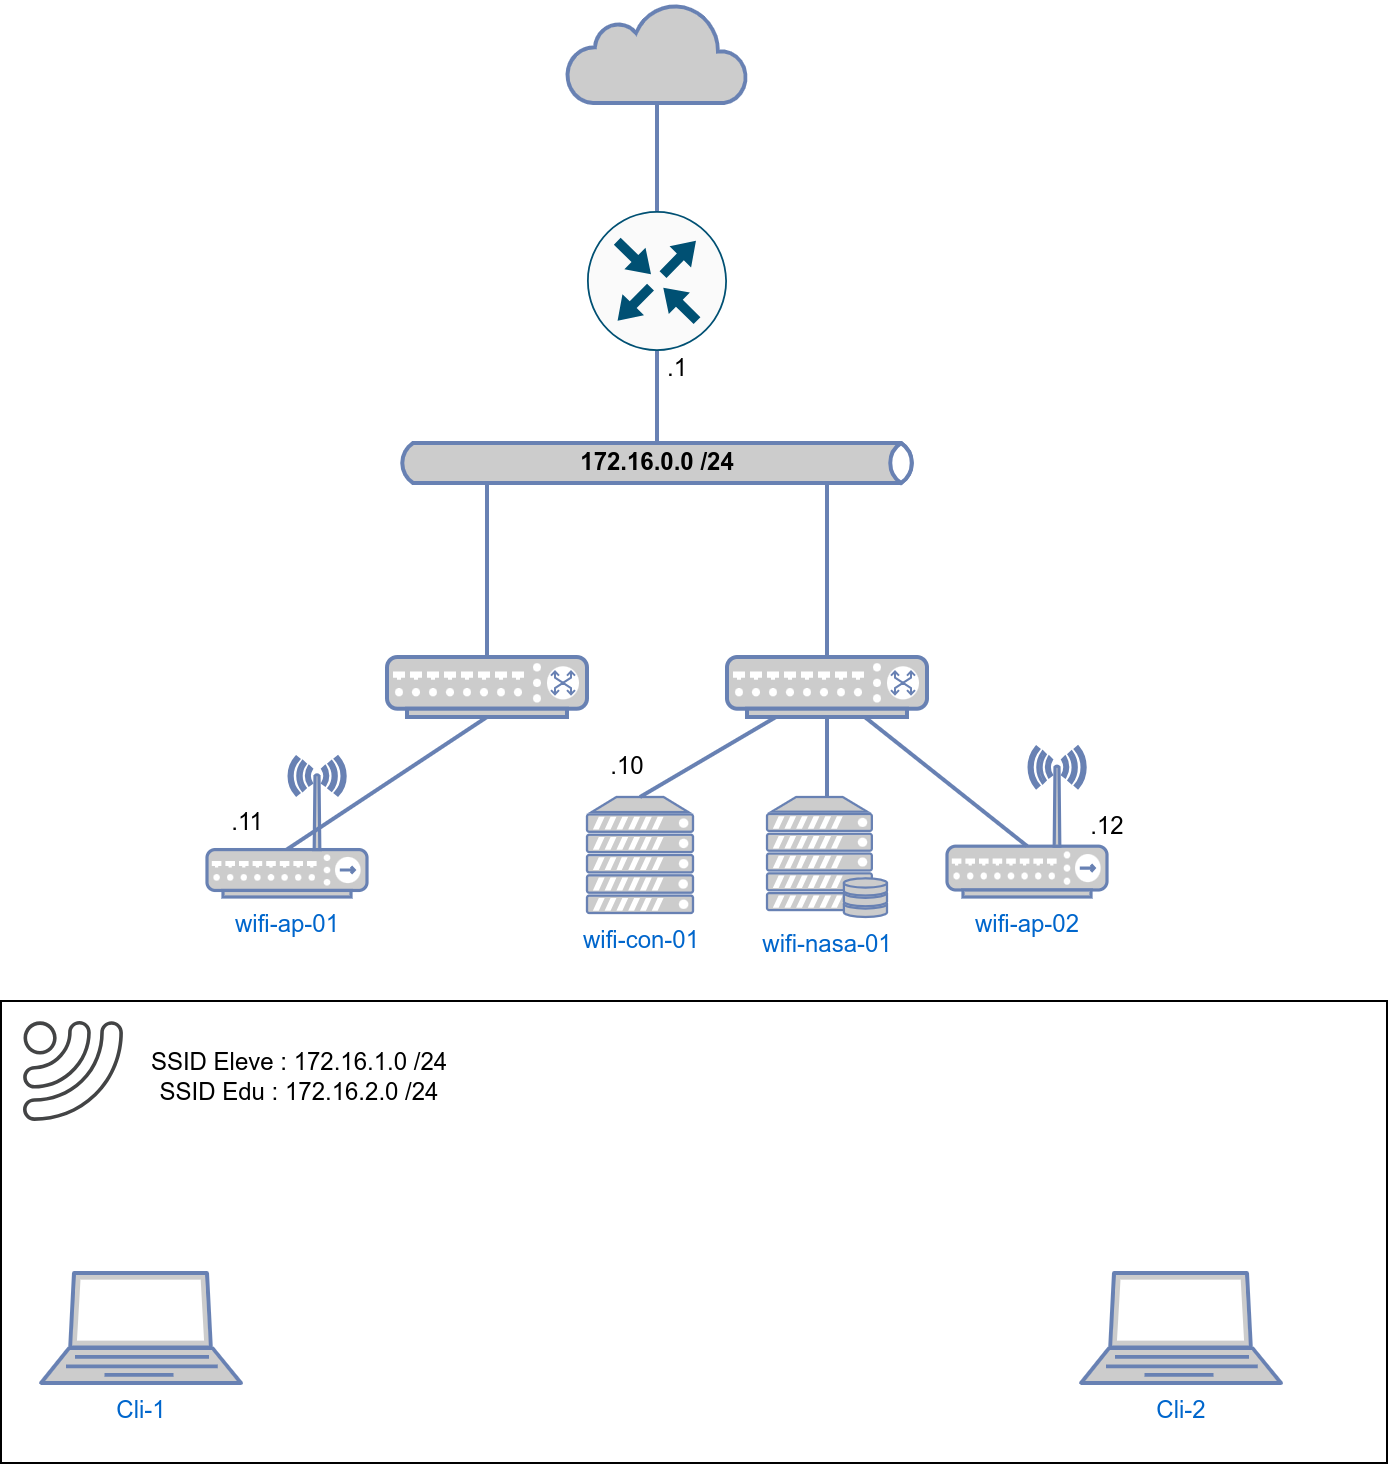

The diagram above was exported from draw.io. Its source (the exported page's mxGraphModel, read from the mxfile embedded in the PNG):
<mxGraphModel dx="880" dy="1662" grid="1" gridSize="10" guides="1" tooltips="1" connect="1" arrows="1" fold="1" page="1" pageScale="1" pageWidth="827" pageHeight="1169" math="0" shadow="0">
  <root>
    <mxCell id="0" />
    <mxCell id="1" parent="0" />
    <mxCell id="h2X1f5EoMMbDEtBi3-Ch-1" value="" style="rounded=0;whiteSpace=wrap;html=1;fillColor=none;" parent="1" vertex="1">
      <mxGeometry x="97" y="-161" width="693" height="231" as="geometry" />
    </mxCell>
    <mxCell id="cvG3VCdItDC6tDdGZ3lL-1" value="&lt;font color=&quot;#000000&quot;&gt;&lt;b&gt;172.16.0.0 /24&lt;/b&gt;&lt;/font&gt;" style="html=1;fillColor=#CCCCCC;strokeColor=#6881B3;gradientColor=none;gradientDirection=north;strokeWidth=2;shape=mxgraph.networks.bus;gradientColor=none;gradientDirection=north;fontColor=#ffffff;perimeter=backbonePerimeter;backboneSize=20;" parent="1" vertex="1">
      <mxGeometry x="295" y="-440" width="260" height="20" as="geometry" />
    </mxCell>
    <mxCell id="cvG3VCdItDC6tDdGZ3lL-2" value="" style="strokeColor=#6881B3;edgeStyle=none;rounded=0;endArrow=none;html=1;strokeWidth=2;" parent="1" source="cvG3VCdItDC6tDdGZ3lL-19" target="cvG3VCdItDC6tDdGZ3lL-1" edge="1">
      <mxGeometry relative="1" as="geometry">
        <mxPoint x="260" y="-320" as="sourcePoint" />
      </mxGeometry>
    </mxCell>
    <mxCell id="cvG3VCdItDC6tDdGZ3lL-3" value="" style="strokeColor=#6881B3;edgeStyle=none;rounded=0;endArrow=none;html=1;strokeWidth=2;" parent="1" source="cvG3VCdItDC6tDdGZ3lL-23" target="cvG3VCdItDC6tDdGZ3lL-1" edge="1">
      <mxGeometry relative="1" as="geometry">
        <mxPoint x="320" y="-320" as="sourcePoint" />
      </mxGeometry>
    </mxCell>
    <mxCell id="cvG3VCdItDC6tDdGZ3lL-6" value="" style="strokeColor=#6881B3;edgeStyle=none;rounded=0;endArrow=none;html=1;strokeWidth=2;" parent="1" source="cvG3VCdItDC6tDdGZ3lL-19" target="cvG3VCdItDC6tDdGZ3lL-18" edge="1">
      <mxGeometry relative="1" as="geometry">
        <mxPoint x="260" y="-176" as="sourcePoint" />
      </mxGeometry>
    </mxCell>
    <mxCell id="cvG3VCdItDC6tDdGZ3lL-7" value="" style="strokeColor=#6881B3;edgeStyle=none;rounded=0;endArrow=none;html=1;strokeWidth=2;" parent="1" source="cvG3VCdItDC6tDdGZ3lL-22" target="cvG3VCdItDC6tDdGZ3lL-1" edge="1">
      <mxGeometry relative="1" as="geometry">
        <mxPoint x="320" y="-180" as="sourcePoint" />
      </mxGeometry>
    </mxCell>
    <mxCell id="cvG3VCdItDC6tDdGZ3lL-12" value="wifi-ap-01" style="fontColor=#0066CC;verticalAlign=top;verticalLabelPosition=bottom;labelPosition=center;align=center;html=1;outlineConnect=0;fillColor=#CCCCCC;strokeColor=#6881B3;gradientColor=none;gradientDirection=north;strokeWidth=2;shape=mxgraph.networks.wireless_hub;points=[[0,0.7,0,0,0],[0.02,0.94,0,0,0],[0.5,0.66,0,0,0],[0.5,1,0,0,0],[0.55,0,0,0,0],[0.82,0,0,0,0],[0.98,0.94,0,0,0],[1,0.7,0,0,0]];" parent="1" vertex="1">
      <mxGeometry x="200" y="-283" width="80" height="70" as="geometry" />
    </mxCell>
    <mxCell id="cvG3VCdItDC6tDdGZ3lL-13" value="wifi-nasa-01" style="fontColor=#0066CC;verticalAlign=top;verticalLabelPosition=bottom;labelPosition=center;align=center;html=1;outlineConnect=0;fillColor=#CCCCCC;strokeColor=#6881B3;gradientColor=none;gradientDirection=north;strokeWidth=2;shape=mxgraph.networks.server_storage;" parent="1" vertex="1">
      <mxGeometry x="480" y="-263" width="60" height="60" as="geometry" />
    </mxCell>
    <mxCell id="cvG3VCdItDC6tDdGZ3lL-15" value="Cli-1" style="fontColor=#0066CC;verticalAlign=top;verticalLabelPosition=bottom;labelPosition=center;align=center;html=1;outlineConnect=0;fillColor=#CCCCCC;strokeColor=#6881B3;gradientColor=none;gradientDirection=north;strokeWidth=2;shape=mxgraph.networks.laptop;" parent="1" vertex="1">
      <mxGeometry x="117" y="-25" width="100" height="55" as="geometry" />
    </mxCell>
    <mxCell id="cvG3VCdItDC6tDdGZ3lL-16" value="Cli-2" style="fontColor=#0066CC;verticalAlign=top;verticalLabelPosition=bottom;labelPosition=center;align=center;html=1;outlineConnect=0;fillColor=#CCCCCC;strokeColor=#6881B3;gradientColor=none;gradientDirection=north;strokeWidth=2;shape=mxgraph.networks.laptop;" parent="1" vertex="1">
      <mxGeometry x="637" y="-25" width="100" height="55" as="geometry" />
    </mxCell>
    <mxCell id="cvG3VCdItDC6tDdGZ3lL-17" value="wifi-con-01" style="fontColor=#0066CC;verticalAlign=top;verticalLabelPosition=bottom;labelPosition=center;align=center;html=1;outlineConnect=0;fillColor=#CCCCCC;strokeColor=#6881B3;gradientColor=none;gradientDirection=north;strokeWidth=2;shape=mxgraph.networks.server;" parent="1" vertex="1">
      <mxGeometry x="390" y="-263" width="53" height="58" as="geometry" />
    </mxCell>
    <mxCell id="cvG3VCdItDC6tDdGZ3lL-18" value="" style="html=1;outlineConnect=0;fillColor=#CCCCCC;strokeColor=#6881B3;gradientColor=none;gradientDirection=north;strokeWidth=2;shape=mxgraph.networks.cloud;fontColor=#ffffff;" parent="1" vertex="1">
      <mxGeometry x="380" y="-660" width="90" height="50" as="geometry" />
    </mxCell>
    <mxCell id="cvG3VCdItDC6tDdGZ3lL-19" value="" style="sketch=0;points=[[0.5,0,0],[1,0.5,0],[0.5,1,0],[0,0.5,0],[0.145,0.145,0],[0.8555,0.145,0],[0.855,0.8555,0],[0.145,0.855,0]];verticalLabelPosition=bottom;html=1;verticalAlign=top;aspect=fixed;align=center;pointerEvents=1;shape=mxgraph.cisco19.rect;prIcon=router;fillColor=#FAFAFA;strokeColor=#005073;" parent="1" vertex="1">
      <mxGeometry x="390" y="-556" width="70" height="70" as="geometry" />
    </mxCell>
    <mxCell id="cvG3VCdItDC6tDdGZ3lL-22" value="" style="fontColor=#0066CC;verticalAlign=top;verticalLabelPosition=bottom;labelPosition=center;align=center;html=1;outlineConnect=0;fillColor=#CCCCCC;strokeColor=#6881B3;gradientColor=none;gradientDirection=north;strokeWidth=2;shape=mxgraph.networks.switch;" parent="1" vertex="1">
      <mxGeometry x="290" y="-333" width="100" height="30" as="geometry" />
    </mxCell>
    <mxCell id="cvG3VCdItDC6tDdGZ3lL-23" value="" style="fontColor=#0066CC;verticalAlign=top;verticalLabelPosition=bottom;labelPosition=center;align=center;html=1;outlineConnect=0;fillColor=#CCCCCC;strokeColor=#6881B3;gradientColor=none;gradientDirection=north;strokeWidth=2;shape=mxgraph.networks.switch;" parent="1" vertex="1">
      <mxGeometry x="460" y="-333" width="100" height="30" as="geometry" />
    </mxCell>
    <mxCell id="cvG3VCdItDC6tDdGZ3lL-26" value="" style="strokeColor=#6881B3;edgeStyle=none;rounded=0;endArrow=none;html=1;strokeWidth=2;entryX=0.5;entryY=0;entryDx=0;entryDy=0;entryPerimeter=0;" parent="1" source="cvG3VCdItDC6tDdGZ3lL-23" target="cvG3VCdItDC6tDdGZ3lL-17" edge="1">
      <mxGeometry relative="1" as="geometry">
        <mxPoint x="520" y="-323" as="sourcePoint" />
        <mxPoint x="520" y="-485" as="targetPoint" />
      </mxGeometry>
    </mxCell>
    <mxCell id="cvG3VCdItDC6tDdGZ3lL-27" value="" style="strokeColor=#6881B3;edgeStyle=none;rounded=0;endArrow=none;html=1;strokeWidth=2;entryX=0.5;entryY=1;entryDx=0;entryDy=0;entryPerimeter=0;" parent="1" source="cvG3VCdItDC6tDdGZ3lL-13" target="cvG3VCdItDC6tDdGZ3lL-23" edge="1">
      <mxGeometry relative="1" as="geometry">
        <mxPoint x="350" y="-323" as="sourcePoint" />
        <mxPoint x="350" y="-485" as="targetPoint" />
      </mxGeometry>
    </mxCell>
    <mxCell id="cvG3VCdItDC6tDdGZ3lL-29" value="" style="strokeColor=#6881B3;edgeStyle=none;rounded=0;endArrow=none;html=1;strokeWidth=2;exitX=0.5;exitY=0.66;exitDx=0;exitDy=0;exitPerimeter=0;entryX=0.5;entryY=1;entryDx=0;entryDy=0;entryPerimeter=0;" parent="1" source="cvG3VCdItDC6tDdGZ3lL-12" target="cvG3VCdItDC6tDdGZ3lL-22" edge="1">
      <mxGeometry relative="1" as="geometry">
        <mxPoint x="350" y="-323" as="sourcePoint" />
        <mxPoint x="350" y="-484" as="targetPoint" />
      </mxGeometry>
    </mxCell>
    <mxCell id="cvG3VCdItDC6tDdGZ3lL-30" value="wifi-ap-02" style="fontColor=#0066CC;verticalAlign=top;verticalLabelPosition=bottom;labelPosition=center;align=center;html=1;outlineConnect=0;fillColor=#CCCCCC;strokeColor=#6881B3;gradientColor=none;gradientDirection=north;strokeWidth=2;shape=mxgraph.networks.wireless_hub;points=[[0,0.7,0,0,0],[0.02,0.94,0,0,0],[0.5,0.66,0,0,0],[0.5,1,0,0,0],[0.55,0,0,0,0],[0.82,0,0,0,0],[0.98,0.94,0,0,0],[1,0.7,0,0,0]];" parent="1" vertex="1">
      <mxGeometry x="570" y="-288" width="80" height="75" as="geometry" />
    </mxCell>
    <mxCell id="cvG3VCdItDC6tDdGZ3lL-32" value="" style="strokeColor=#6881B3;edgeStyle=none;rounded=0;endArrow=none;html=1;strokeWidth=2;exitX=0.5;exitY=0.66;exitDx=0;exitDy=0;exitPerimeter=0;" parent="1" source="cvG3VCdItDC6tDdGZ3lL-30" target="cvG3VCdItDC6tDdGZ3lL-23" edge="1">
      <mxGeometry relative="1" as="geometry">
        <mxPoint x="549" y="-253" as="sourcePoint" />
        <mxPoint x="520" y="-293" as="targetPoint" />
      </mxGeometry>
    </mxCell>
    <mxCell id="cvG3VCdItDC6tDdGZ3lL-41" value=".10" style="text;html=1;align=center;verticalAlign=middle;resizable=0;points=[];autosize=1;strokeColor=none;fillColor=none;" parent="1" vertex="1">
      <mxGeometry x="390" y="-293" width="40" height="30" as="geometry" />
    </mxCell>
    <mxCell id="cvG3VCdItDC6tDdGZ3lL-42" value=".11" style="text;html=1;align=center;verticalAlign=middle;resizable=0;points=[];autosize=1;strokeColor=none;fillColor=none;" parent="1" vertex="1">
      <mxGeometry x="200" y="-265.5" width="40" height="30" as="geometry" />
    </mxCell>
    <mxCell id="cvG3VCdItDC6tDdGZ3lL-43" value=".12" style="text;html=1;align=center;verticalAlign=middle;resizable=0;points=[];autosize=1;strokeColor=none;fillColor=none;" parent="1" vertex="1">
      <mxGeometry x="630" y="-263" width="40" height="30" as="geometry" />
    </mxCell>
    <mxCell id="n-mkXnNXP8fDGp-6rKG4-1" value=".1" style="text;html=1;align=center;verticalAlign=middle;resizable=0;points=[];autosize=1;strokeColor=none;fillColor=none;" parent="1" vertex="1">
      <mxGeometry x="420" y="-492" width="30" height="30" as="geometry" />
    </mxCell>
    <mxCell id="h2X1f5EoMMbDEtBi3-Ch-2" value="" style="sketch=0;pointerEvents=1;shadow=0;dashed=0;html=1;strokeColor=none;fillColor=#434445;aspect=fixed;labelPosition=center;verticalLabelPosition=bottom;verticalAlign=top;align=center;outlineConnect=0;shape=mxgraph.vvd.wi_fi;rotation=90;" parent="1" vertex="1">
      <mxGeometry x="108" y="-151" width="50" height="50" as="geometry" />
    </mxCell>
    <mxCell id="h2X1f5EoMMbDEtBi3-Ch-3" value="SSID Eleve : 172.16.1.0 /24&lt;br&gt;SSID Edu : 172.16.2.0 /24" style="text;html=1;align=center;verticalAlign=middle;resizable=0;points=[];autosize=1;strokeColor=none;fillColor=none;" parent="1" vertex="1">
      <mxGeometry x="161" y="-143" width="170" height="40" as="geometry" />
    </mxCell>
  </root>
</mxGraphModel>